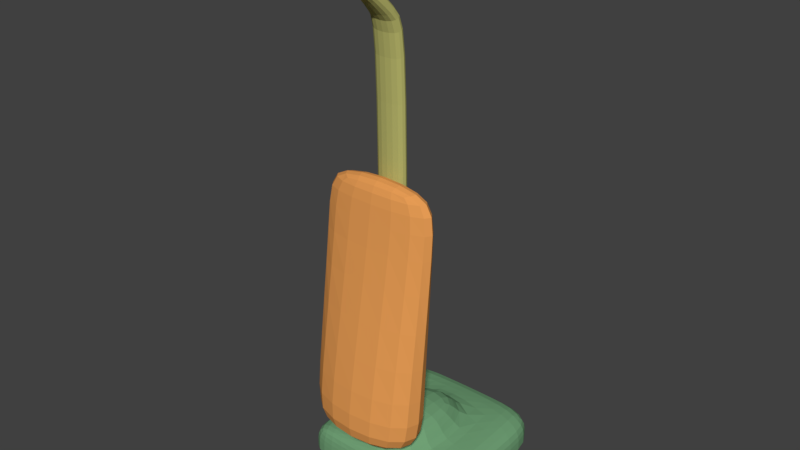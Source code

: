 # Source: vacuum.blend  (saved by Blender 2.78.0; exported with 4.5.12 LTS)
import bpy
from mathutils import Matrix  # noqa: F401  (used for matrix-valued properties, if any)

bpy.ops.wm.read_factory_settings(use_empty=True)
scene = bpy.context.scene
scene.name = 'Scene'

# ---- collections
col_collection_1 = bpy.data.collections.new('Collection 1'); scene.collection.children.link(col_collection_1)

# ---- materials (node trees are filled in below, after node groups)
mat_vacuumbody = bpy.data.materials.new('VacuumBody')
mat_vacuumbody.alpha_threshold = 0.0
mat_vacuumbody.use_transparent_shadow = False
mat_vacuumbody.diffuse_color = (0.1694, 0.3701, 0.1879, 1.0)
mat_vacuumbody.roughness = 0.5
mat_vacuumbag = bpy.data.materials.new('VacuumBag')
mat_vacuumbag.alpha_threshold = 0.0
mat_vacuumbag.use_transparent_shadow = False
mat_vacuumbag.diffuse_color = (0.8, 0.3343, 0.09043, 1.0)
mat_vacuumbag.roughness = 0.5
mat_vacuumhandle = bpy.data.materials.new('VacuumHandle')
mat_vacuumhandle.alpha_threshold = 0.0
mat_vacuumhandle.use_transparent_shadow = False
mat_vacuumhandle.diffuse_color = (0.4704, 0.4605, 0.1468, 1.0)
mat_vacuumhandle.roughness = 0.5

# ---- material node trees

# ---- world
world_world = bpy.data.worlds.new('World'); scene.world = world_world
world_world.color = (0.05088, 0.05088, 0.05088)
world_world.use_sun_shadow = False
world_world.sun_shadow_jitter_overblur = 0.0
world_world.cycles.sampling_method = 'MANUAL'

# ---- meshes
me_cube_001 = bpy.data.meshes.new('Cube.001')
me_cube_001.from_pydata([(-0.5, -0.5, -0.5), (-0.5, -0.5, -0.3), (-0.5, 0.5, -0.5), (-0.5, 0.5, -0.3), (0.5, -0.5, -0.5), (0.5, -0.5, -0.3), (0.5, 0.5, -0.5), (0.5, 0.5, -0.3), (-0.5, -0.5, -0.4836), (-0.5, 0.5, -0.4836), (0.5, 0.5, -0.4836), (0.5, -0.5, -0.4836), (0.5, -0.5, -0.4836), (0.5, -0.5, -0.4836), (-0.5, -0.5, -0.4836), (-0.5, -0.5, -0.4836), (0.5, 0.5, -0.4836), (0.5, 0.5, -0.4836), (-0.5, 0.5, -0.4836), (-0.5, 0.5, -0.4836), (-0.5, 0.121, -0.5077), (-0.5, -0.3589, -0.5), (-0.5, -0.3589, -0.3), (-0.5, 0.121, -0.3077), (0.5, -0.3589, -0.5), (0.5, 0.121, -0.5077), (0.5, 0.121, -0.3077), (0.5, -0.3589, -0.3), (0.5, 0.121, -0.4913), (0.5, -0.3589, -0.4836), (-0.5, -0.3589, -0.4836), (-0.5, 0.121, -0.4913), (0.5, 0.121, -0.4913), (0.5, -0.3589, -0.4836), (-0.5, 0.121, -0.4913), (-0.5, -0.3589, -0.4836), (0.5, -0.3589, -0.4836), (0.5, 0.121, -0.4913), (-0.5, -0.3589, -0.4836), (-0.5, 0.121, -0.4913), (0.1667, 0.5, -0.5), (-0.1667, 0.5, -0.5), (-0.1667, 0.5, -0.3), (0.1667, 0.5, -0.3), (-0.1667, -0.5, -0.5), (0.1667, -0.5, -0.5), (0.1667, -0.5, -0.3), (-0.1667, -0.5, -0.3), (0.1667, -0.5, -0.4836), (-0.1667, -0.5, -0.4836), (-0.1667, 0.5, -0.4836), (0.1667, 0.5, -0.4836), (-0.1667, -0.5, -0.4836), (0.1667, -0.5, -0.4836), (0.1667, -0.5, -0.4836), (-0.1667, -0.5, -0.4836), (-0.1667, 0.5, -0.4836), (0.1667, 0.5, -0.4836), (0.1667, 0.5, -0.4836), (-0.1667, 0.5, -0.4836), (-0.2271, 0.208, -0.3091), (0.2271, 0.208, -0.3091), (-0.2271, -0.4459, -0.2986), (0.2271, -0.4459, -0.2986), (0.1667, 0.121, -0.5077), (-0.1667, 0.121, -0.5077), (0.1667, -0.3589, -0.5), (-0.1667, -0.3589, -0.5), (-0.2271, 0.2108, -0.1374), (0.2271, 0.2108, -0.1374), (-0.2271, -0.4432, -0.1269), (0.2271, -0.4432, -0.1269)], [], [(31, 34, 19, 9), (51, 58, 17, 10), (29, 36, 13, 11), (49, 52, 14, 8), (66, 24, 4, 45), (62, 22, 1, 47), (55, 49, 8, 15), (33, 29, 11, 12), (57, 51, 10, 16), (39, 31, 9, 18), (24, 33, 12, 4), (52, 47, 1, 14), (34, 23, 3, 19), (44, 55, 15, 0), (40, 57, 16, 6), (36, 27, 5, 13), (20, 39, 18, 2), (58, 43, 7, 17), (0, 15, 38, 21), (21, 38, 39, 20), (17, 7, 26, 37), (37, 26, 27, 36), (14, 1, 22, 35), (35, 22, 23, 34), (6, 16, 32, 25), (25, 32, 33, 24), (15, 8, 30, 38), (38, 30, 31, 39), (16, 10, 28, 32), (32, 28, 29, 33), (42, 3, 23, 60), (60, 23, 22, 62), (40, 6, 25, 64), (64, 25, 24, 66), (10, 17, 37, 28), (28, 37, 36, 29), (8, 14, 35, 30), (30, 35, 34, 31), (20, 65, 67, 21), (65, 64, 66, 67), (2, 41, 65, 20), (41, 40, 64, 65), (26, 61, 63, 27), (62, 63, 71, 70), (7, 43, 61, 26), (43, 42, 60, 61), (19, 3, 42, 59), (59, 42, 43, 58), (2, 18, 56, 41), (41, 56, 57, 40), (4, 12, 54, 45), (45, 54, 55, 44), (13, 5, 46, 53), (53, 46, 47, 52), (18, 9, 50, 56), (56, 50, 51, 57), (12, 11, 48, 54), (54, 48, 49, 55), (27, 63, 46, 5), (63, 62, 47, 46), (21, 67, 44, 0), (67, 66, 45, 44), (11, 13, 53, 48), (48, 53, 52, 49), (9, 19, 59, 50), (50, 59, 58, 51), (69, 68, 70, 71), (61, 60, 68, 69), (63, 61, 69, 71), (60, 62, 70, 68)])
me_cube_001.materials.append(mat_vacuumbody)
me_cube_001.use_remesh_preserve_volume = False
me_cube_001.use_remesh_preserve_attributes = False
me_cube_001.use_mirror_vertex_groups = False
me_cube_001.update()
me_cube_003 = bpy.data.meshes.new('Cube.003')
me_cube_003.from_pydata([(-0.3854, 0.1863, -1.635), (-0.3854, 0.4126, -0.03478), (-0.3854, 0.5863, -1.635), (-0.3854, 0.5943, -0.03478), (0.3854, 0.1863, -1.635), (0.3854, 0.4126, -0.03478), (0.3854, 0.5863, -1.635), (0.3854, 0.5943, -0.03478), (-0.3854, 0.1863, -1.401), (-0.3854, 0.4126, -0.2681), (-0.3854, 0.5943, -0.2681), (-0.3854, 0.5863, -1.401), (0.3854, 0.5943, -0.2681), (0.3854, 0.5863, -1.401), (0.3854, 0.4126, -0.2681), (0.3854, 0.1863, -1.401)], [], [(9, 1, 3, 10), (10, 3, 7, 12), (12, 7, 5, 14), (14, 5, 1, 9), (2, 6, 4, 0), (7, 3, 1, 5), (4, 15, 8, 0), (15, 14, 9, 8), (6, 13, 15, 4), (13, 12, 14, 15), (2, 11, 13, 6), (11, 10, 12, 13), (0, 8, 11, 2), (8, 9, 10, 11)])
me_cube_003.materials.append(mat_vacuumbag)
me_cube_003.use_remesh_preserve_volume = False
me_cube_003.use_remesh_preserve_attributes = False
me_cube_003.use_mirror_vertex_groups = False
me_cube_003.update()
me_cube_002 = bpy.data.meshes.new('Cube.002')
me_cube_002.from_pydata([(-0.1, 0.654, -0.4), (-0.1, 0.654, -0.2), (-0.1, 0.746, -0.4), (-0.1, 0.746, -0.2), (0.1, 0.654, -0.4), (0.1, 0.654, -0.2), (0.1, 0.746, -0.4), (0.1, 0.746, -0.2), (-0.1, 0.654, 2.244), (-0.1, 0.746, 2.244), (0.1, 0.746, 2.244), (0.1, 0.654, 2.244), (-0.1, 0.6015, 2.284), (-0.1, 0.6693, 2.346), (0.1, 0.6693, 2.346), (0.1, 0.6015, 2.284), (-0.04187, 0.4245, 2.484), (-0.04187, 0.4577, 2.57), (0.04187, 0.4577, 2.57), (0.04187, 0.4245, 2.484), (-0.04187, 0.08385, 2.616), (-0.04187, 0.117, 2.702), (0.04187, 0.117, 2.702), (0.04187, 0.08385, 2.616), (-0.04187, 0.0154, 2.642), (-0.04187, 0.04859, 2.728), (0.04187, 0.04859, 2.728), (0.04187, 0.0154, 2.642)], [], [(0, 1, 3, 2), (2, 3, 7, 6), (6, 7, 5, 4), (4, 5, 1, 0), (2, 6, 4, 0), (7, 3, 9, 10), (11, 10, 14, 15), (5, 7, 10, 11), (3, 1, 8, 9), (1, 5, 11, 8), (12, 15, 19, 16), (9, 8, 12, 13), (8, 11, 15, 12), (10, 9, 13, 14), (18, 17, 21, 22), (14, 13, 17, 18), (15, 14, 18, 19), (13, 12, 16, 17), (23, 22, 26, 27), (19, 18, 22, 23), (17, 16, 20, 21), (16, 19, 23, 20), (26, 25, 24, 27), (21, 20, 24, 25), (20, 23, 27, 24), (22, 21, 25, 26)])
me_cube_002.materials.append(mat_vacuumhandle)
me_cube_002.use_remesh_preserve_volume = False
me_cube_002.use_remesh_preserve_attributes = False
me_cube_002.use_mirror_vertex_groups = False
me_cube_002.update()

# ---- objects
ob_vacuum = bpy.data.objects.new('Vacuum', me_cube_001)
ob_bag = bpy.data.objects.new('Bag', me_cube_003)
ob_handle = bpy.data.objects.new('Handle', me_cube_002)

# ---- transforms, parenting, visibility, modifiers, constraints
ob_vacuum.location = (0.0, 0.0, 0.5)
ob_vacuum.lineart.crease_threshold = 0.0
_m = ob_vacuum.modifiers.new('Subsurf', 'SUBSURF')
_m.uv_smooth = 'PRESERVE_CORNERS'
_m.quality = 2
_m.show_only_control_edges = False
ob_bag.parent = ob_vacuum
ob_bag.matrix_parent_inverse = Matrix(((1.0, 0.0, 0.0, 0.0), (0.0, 1.0, 0.0, 0.0), (0.0, 0.0, 1.0, -0.5), (0.0, 0.0, 0.0, 1.0)))
ob_bag.location = (0.0, -0.9, 2.0)
ob_bag.lineart.crease_threshold = 0.0
_m = ob_bag.modifiers.new('Subsurf', 'SUBSURF')
_m.uv_smooth = 'PRESERVE_CORNERS'
_m.quality = 2
_m.show_only_control_edges = False
ob_handle.parent = ob_vacuum
ob_handle.matrix_parent_inverse = Matrix(((1.0, 0.0, 0.0, 0.0), (0.0, 1.0, 0.0, 0.0), (0.0, 0.0, 1.0, -0.5), (0.0, 0.0, 0.0, 1.0)))
ob_handle.location = (0.0, -1.0, 0.5)
ob_handle.lineart.crease_threshold = 0.0
_m = ob_handle.modifiers.new('Subsurf', 'SUBSURF')
_m.uv_smooth = 'PRESERVE_CORNERS'
_m.quality = 2
_m.show_only_control_edges = False

# ---- collection membership
col_collection_1.objects.link(ob_vacuum)
col_collection_1.objects.link(ob_bag)
col_collection_1.objects.link(ob_handle)

# ---- scene / render settings (as saved in the file)
scene.frame_start = 1; scene.frame_end = 250; scene.frame_set(1)
scene.render.engine = 'BLENDER_EEVEE_NEXT'
scene.render.resolution_percentage = 50
scene.render.dither_intensity = 0.0
scene.cycles.use_denoising = False
scene.cycles.samples = 128
scene.cycles.sampling_pattern = 'TABULATED_SOBOL'
scene.cycles.light_sampling_threshold = 0.0
scene.cycles.use_adaptive_sampling = False
scene.cycles.use_light_tree = False
scene.cycles.blur_glossy = 0.0
scene.cycles.sample_clamp_indirect = 0.0
scene.view_settings.view_transform = 'Standard'
bpy.context.view_layer.update()

# ---- added for rendering (the .blend has no active camera and no usable light): camera, sun
cam_auto = bpy.data.cameras.new('AutoCamera')
cam_auto.lens = 50.0
cam_auto.sensor_width = 36.0
cam_auto.clip_end = 1000.0
ob_auto_camera = bpy.data.objects.new('AutoCamera', cam_auto)
scene.collection.objects.link(ob_auto_camera)
ob_auto_camera.location = (3.42142, -4.348, 4.34732)
ob_auto_camera.rotation_euler = (1.09748, -7.21219e-08, 0.694738)
scene.camera = ob_auto_camera
light_auto_sun = bpy.data.lights.new('AutoSun', 'SUN')
light_auto_sun.energy = 3.0
light_auto_sun.angle = 0.0523599
ob_auto_sun = bpy.data.objects.new('AutoSun', light_auto_sun)
scene.collection.objects.link(ob_auto_sun)
ob_auto_sun.rotation_euler = (0.872665, 0.174533, 0.523599)
bpy.context.view_layer.update()

